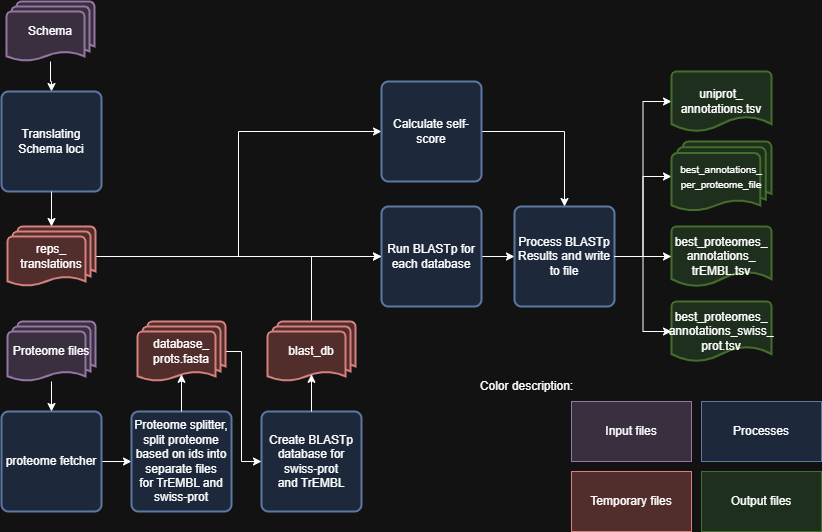

The diagram above was exported from draw.io. Its source (the exported page's mxGraphModel, read from the mxfile embedded in the PNG):
<mxGraphModel dx="1034" dy="459" grid="1" gridSize="10" guides="1" tooltips="1" connect="1" arrows="1" fold="1" page="1" pageScale="1" pageWidth="850" pageHeight="1100" math="0" shadow="0">
  <root>
    <mxCell id="0" />
    <mxCell id="1" parent="0" />
    <mxCell id="fPaXjcl1kV30KWy46vOE-5" style="edgeStyle=orthogonalEdgeStyle;rounded=0;orthogonalLoop=1;jettySize=auto;html=1;entryX=0;entryY=0.5;entryDx=0;entryDy=0;" parent="1" source="fPaXjcl1kV30KWy46vOE-1" target="fPaXjcl1kV30KWy46vOE-4" edge="1">
      <mxGeometry relative="1" as="geometry" />
    </mxCell>
    <mxCell id="fPaXjcl1kV30KWy46vOE-1" value="proteome fetcher" style="rounded=1;whiteSpace=wrap;html=1;absoluteArcSize=1;arcSize=14;strokeWidth=2;fillColor=#dae8fc;strokeColor=#6c8ebf;" parent="1" vertex="1">
      <mxGeometry x="20" y="420" width="100" height="100" as="geometry" />
    </mxCell>
    <mxCell id="fPaXjcl1kV30KWy46vOE-3" style="edgeStyle=orthogonalEdgeStyle;rounded=0;orthogonalLoop=1;jettySize=auto;html=1;entryX=0.5;entryY=0;entryDx=0;entryDy=0;" parent="1" source="fPaXjcl1kV30KWy46vOE-2" target="fPaXjcl1kV30KWy46vOE-1" edge="1">
      <mxGeometry relative="1" as="geometry" />
    </mxCell>
    <mxCell id="fPaXjcl1kV30KWy46vOE-2" value="Proteome files" style="strokeWidth=2;html=1;shape=mxgraph.flowchart.multi-document;whiteSpace=wrap;fillColor=#E1D5E7;strokeColor=#9673A6;" parent="1" vertex="1">
      <mxGeometry x="26" y="330" width="88" height="60" as="geometry" />
    </mxCell>
    <mxCell id="fPaXjcl1kV30KWy46vOE-4" value="Proteome splitter, split proteome based on ids into separate files for&amp;nbsp;TrEMBL and swiss-prot" style="rounded=1;whiteSpace=wrap;html=1;absoluteArcSize=1;arcSize=14;strokeWidth=2;fillColor=#dae8fc;strokeColor=#6c8ebf;" parent="1" vertex="1">
      <mxGeometry x="150" y="420" width="100" height="100" as="geometry" />
    </mxCell>
    <mxCell id="kvWm2Jh_rA73hZnN-WSW-5" style="edgeStyle=orthogonalEdgeStyle;rounded=0;orthogonalLoop=1;jettySize=auto;html=1;entryX=0;entryY=0.5;entryDx=0;entryDy=0;" parent="1" source="fPaXjcl1kV30KWy46vOE-6" target="fPaXjcl1kV30KWy46vOE-21" edge="1">
      <mxGeometry relative="1" as="geometry" />
    </mxCell>
    <mxCell id="fPaXjcl1kV30KWy46vOE-6" value="Run BLASTp for each database" style="rounded=1;whiteSpace=wrap;html=1;absoluteArcSize=1;arcSize=14;strokeWidth=2;fillColor=#dae8fc;strokeColor=#6c8ebf;" parent="1" vertex="1">
      <mxGeometry x="400" y="215" width="100" height="100" as="geometry" />
    </mxCell>
    <mxCell id="fPaXjcl1kV30KWy46vOE-11" style="edgeStyle=orthogonalEdgeStyle;rounded=0;orthogonalLoop=1;jettySize=auto;html=1;" parent="1" source="fPaXjcl1kV30KWy46vOE-8" target="fPaXjcl1kV30KWy46vOE-9" edge="1">
      <mxGeometry relative="1" as="geometry" />
    </mxCell>
    <mxCell id="fPaXjcl1kV30KWy46vOE-8" value="Schema" style="strokeWidth=2;html=1;shape=mxgraph.flowchart.multi-document;whiteSpace=wrap;fillColor=#E1D5E7;strokeColor=#9673A6;" parent="1" vertex="1">
      <mxGeometry x="25" y="10" width="88" height="60" as="geometry" />
    </mxCell>
    <mxCell id="fPaXjcl1kV30KWy46vOE-9" value="Translating Schema loci" style="rounded=1;whiteSpace=wrap;html=1;absoluteArcSize=1;arcSize=14;strokeWidth=2;fillColor=#dae8fc;strokeColor=#6c8ebf;" parent="1" vertex="1">
      <mxGeometry x="20" y="100" width="100" height="100" as="geometry" />
    </mxCell>
    <mxCell id="kvWm2Jh_rA73hZnN-WSW-2" style="edgeStyle=orthogonalEdgeStyle;rounded=0;orthogonalLoop=1;jettySize=auto;html=1;entryX=0;entryY=0.5;entryDx=0;entryDy=0;" parent="1" source="fPaXjcl1kV30KWy46vOE-13" target="fPaXjcl1kV30KWy46vOE-6" edge="1">
      <mxGeometry relative="1" as="geometry" />
    </mxCell>
    <mxCell id="sF01tHfftEr209owlj-K-5" style="edgeStyle=orthogonalEdgeStyle;rounded=0;orthogonalLoop=1;jettySize=auto;html=1;entryX=0;entryY=0.5;entryDx=0;entryDy=0;" parent="1" source="fPaXjcl1kV30KWy46vOE-13" target="fPaXjcl1kV30KWy46vOE-38" edge="1">
      <mxGeometry relative="1" as="geometry" />
    </mxCell>
    <mxCell id="fPaXjcl1kV30KWy46vOE-13" value="reps_&lt;div&gt;translations&lt;/div&gt;" style="strokeWidth=2;html=1;shape=mxgraph.flowchart.multi-document;whiteSpace=wrap;fillColor=#f8cecc;strokeColor=#b85450;" parent="1" vertex="1">
      <mxGeometry x="26" y="235" width="88" height="60" as="geometry" />
    </mxCell>
    <mxCell id="fPaXjcl1kV30KWy46vOE-14" style="edgeStyle=orthogonalEdgeStyle;rounded=0;orthogonalLoop=1;jettySize=auto;html=1;entryX=0.5;entryY=0;entryDx=0;entryDy=0;entryPerimeter=0;" parent="1" source="fPaXjcl1kV30KWy46vOE-9" target="fPaXjcl1kV30KWy46vOE-13" edge="1">
      <mxGeometry relative="1" as="geometry" />
    </mxCell>
    <mxCell id="sF01tHfftEr209owlj-K-2" style="edgeStyle=orthogonalEdgeStyle;rounded=0;orthogonalLoop=1;jettySize=auto;html=1;" parent="1" source="fPaXjcl1kV30KWy46vOE-21" target="fPaXjcl1kV30KWy46vOE-23" edge="1">
      <mxGeometry relative="1" as="geometry" />
    </mxCell>
    <mxCell id="fPaXjcl1kV30KWy46vOE-21" value="Process BLASTp Results and write to file" style="rounded=1;whiteSpace=wrap;html=1;absoluteArcSize=1;arcSize=14;strokeWidth=2;fillColor=#dae8fc;strokeColor=#6c8ebf;" parent="1" vertex="1">
      <mxGeometry x="533" y="215" width="100" height="100" as="geometry" />
    </mxCell>
    <mxCell id="fPaXjcl1kV30KWy46vOE-23" value="&lt;span style=&quot;font-size: 10px;&quot;&gt;best_annotations_&lt;/span&gt;&lt;div&gt;&lt;span style=&quot;font-size: 10px;&quot;&gt;per_proteome_file&lt;/span&gt;&lt;/div&gt;" style="strokeWidth=2;html=1;shape=mxgraph.flowchart.multi-document;whiteSpace=wrap;fillColor=#d5e8d4;strokeColor=#82b366;" parent="1" vertex="1">
      <mxGeometry x="690" y="150" width="100" height="70" as="geometry" />
    </mxCell>
    <mxCell id="fPaXjcl1kV30KWy46vOE-28" value="best_proteomes_&lt;div&gt;annotations_swiss_&lt;/div&gt;&lt;div&gt;prot.tsv&lt;/div&gt;" style="strokeWidth=2;html=1;shape=mxgraph.flowchart.document2;whiteSpace=wrap;size=0.25;fillColor=#d5e8d4;strokeColor=#82b366;" parent="1" vertex="1">
      <mxGeometry x="690" y="310" width="100" height="60" as="geometry" />
    </mxCell>
    <mxCell id="fPaXjcl1kV30KWy46vOE-33" value="Create BLASTp database for swiss-prot and&amp;nbsp;TrEMBL" style="rounded=1;whiteSpace=wrap;html=1;absoluteArcSize=1;arcSize=14;strokeWidth=2;fillColor=#dae8fc;strokeColor=#6c8ebf;" parent="1" vertex="1">
      <mxGeometry x="280" y="420" width="100" height="100" as="geometry" />
    </mxCell>
    <mxCell id="sF01tHfftEr209owlj-K-6" style="edgeStyle=orthogonalEdgeStyle;rounded=0;orthogonalLoop=1;jettySize=auto;html=1;" parent="1" source="fPaXjcl1kV30KWy46vOE-38" target="fPaXjcl1kV30KWy46vOE-21" edge="1">
      <mxGeometry relative="1" as="geometry" />
    </mxCell>
    <mxCell id="fPaXjcl1kV30KWy46vOE-38" value="Calculate self-score" style="rounded=1;whiteSpace=wrap;html=1;absoluteArcSize=1;arcSize=14;strokeWidth=2;fillColor=#dae8fc;strokeColor=#6c8ebf;" parent="1" vertex="1">
      <mxGeometry x="400" y="90" width="100" height="100" as="geometry" />
    </mxCell>
    <mxCell id="fPaXjcl1kV30KWy46vOE-41" value="best_proteomes_&lt;div&gt;annotations_&lt;/div&gt;&lt;div&gt;trEMBL.tsv&lt;/div&gt;" style="strokeWidth=2;html=1;shape=mxgraph.flowchart.document2;whiteSpace=wrap;size=0.25;fillColor=#d5e8d4;strokeColor=#82b366;" parent="1" vertex="1">
      <mxGeometry x="690" y="235" width="100" height="60" as="geometry" />
    </mxCell>
    <mxCell id="kvWm2Jh_rA73hZnN-WSW-4" style="edgeStyle=orthogonalEdgeStyle;rounded=0;orthogonalLoop=1;jettySize=auto;html=1;entryX=0;entryY=0.5;entryDx=0;entryDy=0;" parent="1" source="fPaXjcl1kV30KWy46vOE-50" target="fPaXjcl1kV30KWy46vOE-6" edge="1">
      <mxGeometry relative="1" as="geometry">
        <Array as="points">
          <mxPoint x="330" y="265" />
        </Array>
      </mxGeometry>
    </mxCell>
    <mxCell id="fPaXjcl1kV30KWy46vOE-50" value="blast_db" style="strokeWidth=2;html=1;shape=mxgraph.flowchart.multi-document;whiteSpace=wrap;fillColor=#f8cecc;strokeColor=#b85450;" parent="1" vertex="1">
      <mxGeometry x="286" y="330" width="88" height="60" as="geometry" />
    </mxCell>
    <mxCell id="kvWm2Jh_rA73hZnN-WSW-1" style="edgeStyle=orthogonalEdgeStyle;rounded=0;orthogonalLoop=1;jettySize=auto;html=1;entryX=0.5;entryY=0.88;entryDx=0;entryDy=0;entryPerimeter=0;" parent="1" source="fPaXjcl1kV30KWy46vOE-33" target="fPaXjcl1kV30KWy46vOE-50" edge="1">
      <mxGeometry relative="1" as="geometry" />
    </mxCell>
    <mxCell id="kvWm2Jh_rA73hZnN-WSW-11" value="Processes" style="rounded=0;whiteSpace=wrap;html=1;fillColor=#dae8fc;strokeColor=#6c8ebf;" parent="1" vertex="1">
      <mxGeometry x="720" y="410" width="120" height="60" as="geometry" />
    </mxCell>
    <mxCell id="kvWm2Jh_rA73hZnN-WSW-12" value="Temporary files" style="rounded=0;whiteSpace=wrap;html=1;fillColor=#f8cecc;strokeColor=#b85450;" parent="1" vertex="1">
      <mxGeometry x="590" y="480" width="120" height="60" as="geometry" />
    </mxCell>
    <mxCell id="kvWm2Jh_rA73hZnN-WSW-13" value="Input files" style="rounded=0;whiteSpace=wrap;html=1;fillColor=#E1D5E7;strokeColor=#9673A6;" parent="1" vertex="1">
      <mxGeometry x="590" y="410" width="120" height="60" as="geometry" />
    </mxCell>
    <mxCell id="kvWm2Jh_rA73hZnN-WSW-14" value="Output files" style="rounded=0;whiteSpace=wrap;html=1;fillColor=#d5e8d4;strokeColor=#82b366;" parent="1" vertex="1">
      <mxGeometry x="720" y="480" width="120" height="60" as="geometry" />
    </mxCell>
    <mxCell id="kvWm2Jh_rA73hZnN-WSW-15" value="Color description:" style="text;html=1;align=center;verticalAlign=middle;resizable=0;points=[];autosize=1;strokeColor=none;fillColor=none;" parent="1" vertex="1">
      <mxGeometry x="490" y="380" width="110" height="30" as="geometry" />
    </mxCell>
    <mxCell id="kvWm2Jh_rA73hZnN-WSW-25" style="edgeStyle=orthogonalEdgeStyle;rounded=0;orthogonalLoop=1;jettySize=auto;html=1;entryX=0;entryY=0.5;entryDx=0;entryDy=0;" parent="1" source="kvWm2Jh_rA73hZnN-WSW-23" target="fPaXjcl1kV30KWy46vOE-33" edge="1">
      <mxGeometry relative="1" as="geometry">
        <Array as="points">
          <mxPoint x="260" y="360" />
          <mxPoint x="260" y="470" />
        </Array>
      </mxGeometry>
    </mxCell>
    <mxCell id="kvWm2Jh_rA73hZnN-WSW-23" value="database_&lt;div&gt;prots.fasta&lt;/div&gt;" style="strokeWidth=2;html=1;shape=mxgraph.flowchart.multi-document;whiteSpace=wrap;fillColor=#f8cecc;strokeColor=#b85450;" parent="1" vertex="1">
      <mxGeometry x="156" y="330" width="88" height="60" as="geometry" />
    </mxCell>
    <mxCell id="kvWm2Jh_rA73hZnN-WSW-26" style="edgeStyle=orthogonalEdgeStyle;rounded=0;orthogonalLoop=1;jettySize=auto;html=1;entryX=0.5;entryY=0.88;entryDx=0;entryDy=0;entryPerimeter=0;" parent="1" source="fPaXjcl1kV30KWy46vOE-4" target="kvWm2Jh_rA73hZnN-WSW-23" edge="1">
      <mxGeometry relative="1" as="geometry" />
    </mxCell>
    <mxCell id="sF01tHfftEr209owlj-K-3" style="edgeStyle=orthogonalEdgeStyle;rounded=0;orthogonalLoop=1;jettySize=auto;html=1;entryX=0;entryY=0.5;entryDx=0;entryDy=0;entryPerimeter=0;" parent="1" source="fPaXjcl1kV30KWy46vOE-21" target="fPaXjcl1kV30KWy46vOE-41" edge="1">
      <mxGeometry relative="1" as="geometry" />
    </mxCell>
    <mxCell id="sF01tHfftEr209owlj-K-4" style="edgeStyle=orthogonalEdgeStyle;rounded=0;orthogonalLoop=1;jettySize=auto;html=1;entryX=0;entryY=0.5;entryDx=0;entryDy=0;entryPerimeter=0;" parent="1" source="fPaXjcl1kV30KWy46vOE-21" target="fPaXjcl1kV30KWy46vOE-28" edge="1">
      <mxGeometry relative="1" as="geometry" />
    </mxCell>
    <mxCell id="V7466diEKXqfJovDLyZN-1" style="edgeStyle=orthogonalEdgeStyle;rounded=0;orthogonalLoop=1;jettySize=auto;html=1;exitX=1;exitY=0.5;exitDx=0;exitDy=0;entryX=0;entryY=0.5;entryDx=0;entryDy=0;entryPerimeter=0;" edge="1" parent="1" source="fPaXjcl1kV30KWy46vOE-21" target="V7466diEKXqfJovDLyZN-2">
      <mxGeometry relative="1" as="geometry">
        <mxPoint x="643" y="275" as="sourcePoint" />
        <mxPoint x="660" y="100" as="targetPoint" />
      </mxGeometry>
    </mxCell>
    <mxCell id="V7466diEKXqfJovDLyZN-2" value="uniprot_&lt;div&gt;annotations.tsv&lt;/div&gt;" style="strokeWidth=2;html=1;shape=mxgraph.flowchart.document2;whiteSpace=wrap;size=0.25;fillColor=#d5e8d4;strokeColor=#82b366;" vertex="1" parent="1">
      <mxGeometry x="690" y="80" width="100" height="60" as="geometry" />
    </mxCell>
  </root>
</mxGraphModel>